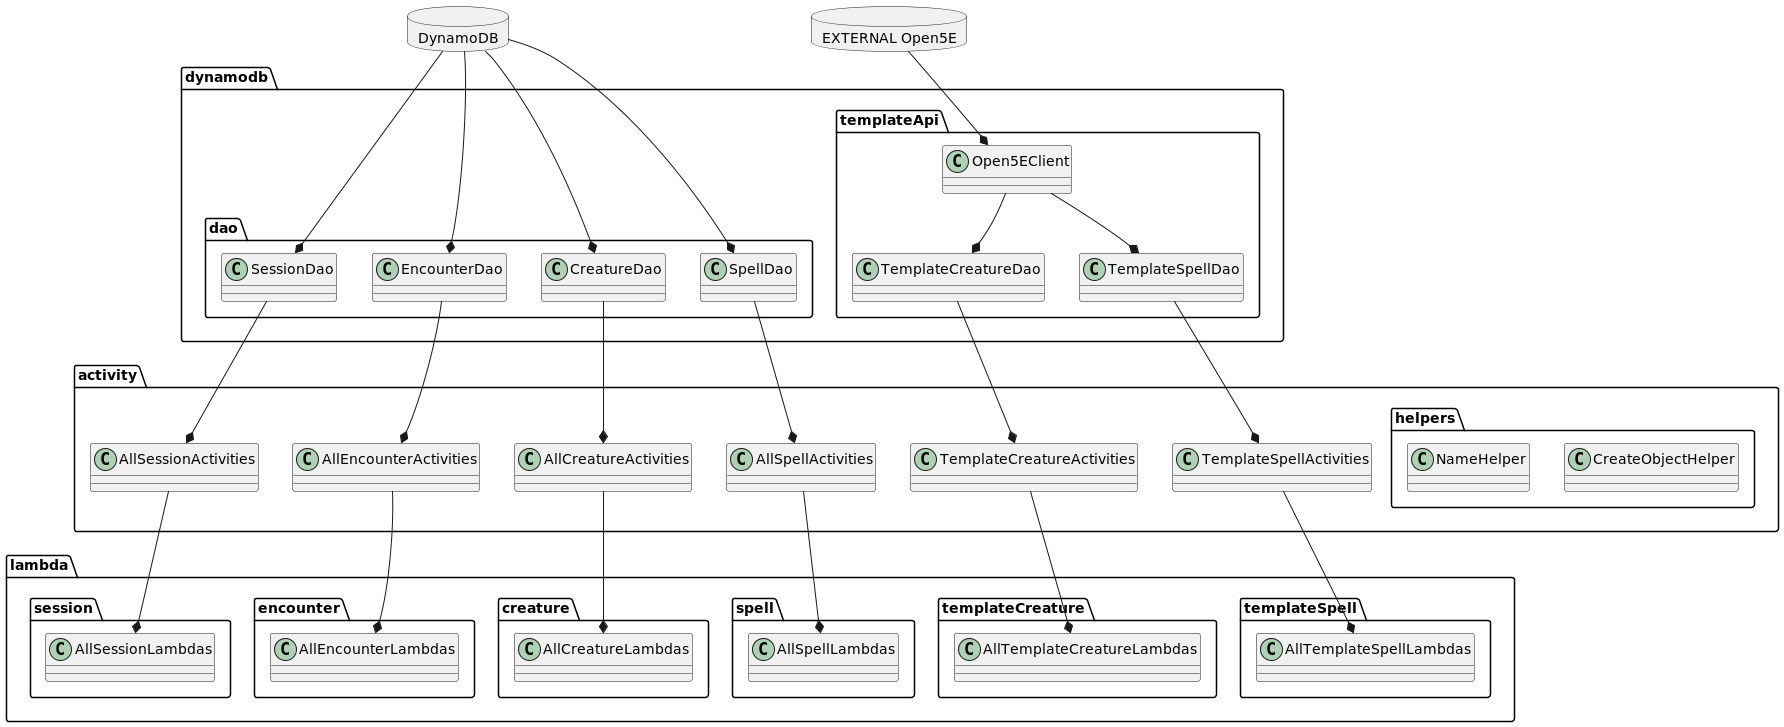

The diagram above was rendered by PlantUML. Its source (embedded in the PNG):
@startuml

newpage
allowmixing
database DynamoDB
database "EXTERNAL Open5E"

DynamoDB -[hidden]> "EXTERNAL Open5E"

class dynamodb.templateApi.TemplateSpellDao{}
class dynamodb.templateApi.TemplateCreatureDao{}
class dynamodb.templateApi.Open5EClient{}
class dynamodb.dao.SessionDao{}
class dynamodb.dao.EncounterDao{}
class dynamodb.dao.CreatureDao{}
class dynamodb.dao.SpellDao{}

dynamodb.dao.SessionDao -[hidden]> dynamodb.dao.EncounterDao
dynamodb.dao.EncounterDao -[hidden]> dynamodb.dao.CreatureDao
dynamodb.dao.CreatureDao -[hidden]> dynamodb.dao.SpellDao
dynamodb.templateApi.Open5EClient -[hidden]-> dynamodb.templateApi.TemplateCreatureDao
dynamodb.templateApi.Open5EClient -[hidden]-> dynamodb.templateApi.TemplateSpellDao

dynamodb.dao.EncounterDao -[hidden]> dynamodb.templateApi.TemplateCreatureDao
"EXTERNAL Open5E" -[hidden]-> dynamodb.templateApi.TemplateCreatureDao
DynamoDB -[hidden]-> dynamodb.dao.EncounterDao

dynamodb.dao.SessionDao  *-u- DynamoDB
dynamodb.dao.EncounterDao  *-u- DynamoDB
dynamodb.dao.CreatureDao  *-u- DynamoDB
dynamodb.dao.SpellDao  *-u- DynamoDB
dynamodb.templateApi.Open5EClient  *-u- "EXTERNAL Open5E"
dynamodb.templateApi.TemplateSpellDao  *-u- dynamodb.templateApi.Open5EClient
dynamodb.templateApi.TemplateCreatureDao  *-u- dynamodb.templateApi.Open5EClient

class activity.AllSpellActivities{}
class activity.AllEncounterActivities{}
class activity.AllSessionActivities{}
class activity.AllCreatureActivities{}
class activity.TemplateSpellActivities{}
class activity.TemplateCreatureActivities{}
class activity.helpers.CreateObjectHelper{}
class activity.helpers.NameHelper{}

activity.AllSessionActivities -[hidden]> activity.AllEncounterActivities
activity.AllEncounterActivities  -[hidden]> activity.AllCreatureActivities
activity.AllCreatureActivities -[hidden]> activity.AllSpellActivities
activity.AllSpellActivities -[hidden]> activity.TemplateCreatureActivities
activity.TemplateCreatureActivities -[hidden]> activity.TemplateSpellActivities
dynamodb.dao.EncounterDao -[hidden]-> activity.AllEncounterActivities

activity.AllSessionActivities *-u- dynamodb.dao.SessionDao
activity.AllEncounterActivities *-u- dynamodb.dao.EncounterDao
activity.AllCreatureActivities *-u- dynamodb.dao.CreatureDao
activity.AllSpellActivities *-u- dynamodb.dao.SpellDao
activity.TemplateCreatureActivities *-u- dynamodb.templateApi.TemplateCreatureDao
activity.TemplateSpellActivities *-u- dynamodb.templateApi.TemplateSpellDao

class lambda.session.AllSessionLambdas{}
class lambda.encounter.AllEncounterLambdas{}
class lambda.creature.AllCreatureLambdas{}
class lambda.spell.AllSpellLambdas{}
class lambda.templateCreature.AllTemplateCreatureLambdas{}
class lambda.templateSpell.AllTemplateSpellLambdas{}

lambda.session.AllSessionLambdas -[hidden]> lambda.encounter.AllEncounterLambdas
lambda.encounter.AllEncounterLambdas -[hidden]> lambda.creature.AllCreatureLambdas
lambda.creature.AllCreatureLambdas -[hidden]> lambda.spell.AllSpellLambdas
lambda.spell.AllSpellLambdas -[hidden]> lambda.templateCreature.AllTemplateCreatureLambdas
lambda.templateCreature.AllTemplateCreatureLambdas -[hidden]> lambda.templateSpell.AllTemplateSpellLambdas
activity.AllEncounterActivities -[hidden]-> lambda.encounter.AllEncounterLambdas
lambda.session.AllSessionLambdas *-u- activity.AllSessionActivities
lambda.encounter.AllEncounterLambdas *-u- activity.AllEncounterActivities
lambda.creature.AllCreatureLambdas *-u- activity.AllCreatureActivities
lambda.spell.AllSpellLambdas *-u- activity.AllSpellActivities
lambda.templateCreature.AllTemplateCreatureLambdas *-u- activity.TemplateCreatureActivities
lambda.templateSpell.AllTemplateSpellLambdas *-u- activity.TemplateSpellActivities

newpage
allowmixing
class dynamodb.dao.SessionDao{}
class dynamodb.dao.EncounterDao{}
class dynamodb.dao.CreatureDao{}
class dynamodb.dao.SpellDao{}
interface dynamodb.dao.BeholderDao{}

dynamodb.dao.SessionDao ..* dynamodb.dao.BeholderDao
dynamodb.dao.EncounterDao ..* dynamodb.dao.BeholderDao
dynamodb.dao.CreatureDao ..* dynamodb.dao.BeholderDao
dynamodb.dao.SpellDao ..* dynamodb.dao.BeholderDao

class dynamodb.models.Action{}
class dynamodb.models.Creature{}
class dynamodb.models.Effect{}
class dynamodb.models.Encounter{}
class dynamodb.models.Session{}
class dynamodb.models.Spell{}
interface dynamodb.models.BeholderObject{}

dynamodb.models.Action ..* dynamodb.models.BeholderObject
dynamodb.models.Creature ..* dynamodb.models.BeholderObject
dynamodb.models.Encounter ..* dynamodb.models.BeholderObject
dynamodb.models.Session ..* dynamodb.models.BeholderObject
dynamodb.models.Spell ..* dynamodb.models.BeholderObject

dynamodb.models.Session *-u- dynamodb.models.Encounter 
dynamodb.models.Encounter *-u- dynamodb.models.Creature
dynamodb.models.Creature *-u- dynamodb.models.Spell
dynamodb.models.Creature *-u- dynamodb.models.Action
dynamodb.models.Creature *-u- dynamodb.models.Effect
dynamodb.models.Spell *-u- dynamodb.models.Effect
dynamodb.models.Action *-u- dynamodb.models.Effect
@enduml